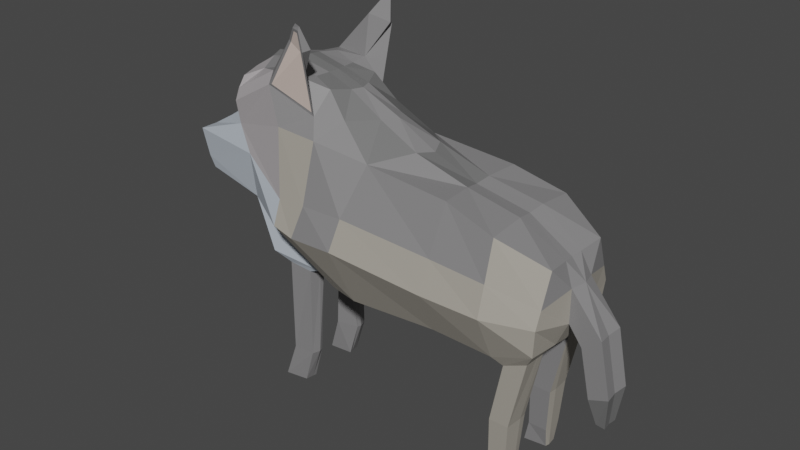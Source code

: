 # Source: wolf.blend  (saved by Blender 3.1.7; exported with 4.5.12 LTS)
import bpy
from mathutils import Matrix  # noqa: F401  (used for matrix-valued properties, if any)

bpy.ops.wm.read_factory_settings(use_empty=True)
scene = bpy.context.scene
scene.name = 'Scene'

# ---- collections
col_collection = bpy.data.collections.new('Collection'); scene.collection.children.link(col_collection)

# ---- materials (node trees are filled in below, after node groups)
mat_back = bpy.data.materials.new('Back')
mat_back.use_transparent_shadow = False
mat_belly = bpy.data.materials.new('Belly')
mat_belly.use_transparent_shadow = False
mat_neck = bpy.data.materials.new('Neck')
mat_neck.use_transparent_shadow = False
mat_face = bpy.data.materials.new('Face')
mat_face.use_transparent_shadow = False
mat_dark = bpy.data.materials.new('Dark')
mat_dark.use_transparent_shadow = False
mat_ears = bpy.data.materials.new('Ears')
mat_ears.use_transparent_shadow = False

# ---- material node trees
mat_back.use_nodes = True; mat_back.node_tree.nodes.clear()
_N = mat_back.node_tree.nodes; _L = mat_back.node_tree.links
n0 = _N.new('ShaderNodeBsdfPrincipled'); n0.name = 'Principled BSDF'; n0.location = (10, 300)
n0.distribution = 'GGX'
n0.subsurface_method = 'RANDOM_WALK_SKIN'
n0.inputs[0].default_value = (0.2232, 0.2195, 0.2232, 1.0)
n0.inputs[3].default_value = 1.45
n0.inputs[27].default_value = (0.0, 0.0, 0.0, 1.0)
n0.inputs[28].default_value = 1.0
n1 = _N.new('ShaderNodeOutputMaterial'); n1.name = 'Material Output'; n1.location = (300, 300)
_L.new(n0.outputs[0], n1.inputs[0])
n1.is_active_output = True
mat_belly.use_nodes = True; mat_belly.node_tree.nodes.clear()
_N = mat_belly.node_tree.nodes; _L = mat_belly.node_tree.links
n0 = _N.new('ShaderNodeBsdfPrincipled'); n0.name = 'Principled BSDF'; n0.location = (10, 300)
n0.distribution = 'GGX'
n0.subsurface_method = 'RANDOM_WALK_SKIN'
n0.inputs[0].default_value = (0.3675, 0.3415, 0.2952, 1.0)
n0.inputs[3].default_value = 1.45
n0.inputs[27].default_value = (0.0, 0.0, 0.0, 1.0)
n0.inputs[28].default_value = 1.0
n1 = _N.new('ShaderNodeOutputMaterial'); n1.name = 'Material Output'; n1.location = (300, 300)
_L.new(n0.outputs[0], n1.inputs[0])
n1.is_active_output = True
mat_neck.use_nodes = True; mat_neck.node_tree.nodes.clear()
_N = mat_neck.node_tree.nodes; _L = mat_neck.node_tree.links
n0 = _N.new('ShaderNodeBsdfPrincipled'); n0.name = 'Principled BSDF'; n0.location = (10, 300)
n0.distribution = 'GGX'
n0.subsurface_method = 'RANDOM_WALK_SKIN'
n0.inputs[0].default_value = (0.521, 0.5776, 0.6445, 1.0)
n0.inputs[3].default_value = 1.45
n0.inputs[27].default_value = (0.0, 0.0, 0.0, 1.0)
n0.inputs[28].default_value = 1.0
n1 = _N.new('ShaderNodeOutputMaterial'); n1.name = 'Material Output'; n1.location = (300, 300)
_L.new(n0.outputs[0], n1.inputs[0])
n1.is_active_output = True
mat_face.use_nodes = True; mat_face.node_tree.nodes.clear()
_N = mat_face.node_tree.nodes; _L = mat_face.node_tree.links
n0 = _N.new('ShaderNodeBsdfPrincipled'); n0.name = 'Principled BSDF'; n0.location = (10, 300)
n0.distribution = 'GGX'
n0.subsurface_method = 'RANDOM_WALK_SKIN'
n0.inputs[0].default_value = (0.4342, 0.4072, 0.4179, 1.0)
n0.inputs[3].default_value = 1.45
n0.inputs[27].default_value = (0.0, 0.0, 0.0, 1.0)
n0.inputs[28].default_value = 1.0
n1 = _N.new('ShaderNodeOutputMaterial'); n1.name = 'Material Output'; n1.location = (300, 300)
_L.new(n0.outputs[0], n1.inputs[0])
n1.is_active_output = True
mat_dark.use_nodes = True; mat_dark.node_tree.nodes.clear()
_N = mat_dark.node_tree.nodes; _L = mat_dark.node_tree.links
n0 = _N.new('ShaderNodeBsdfPrincipled'); n0.name = 'Principled BSDF'; n0.location = (10, 300)
n0.distribution = 'GGX'
n0.subsurface_method = 'RANDOM_WALK_SKIN'
n0.inputs[0].default_value = (0.1574, 0.1574, 0.1574, 1.0)
n0.inputs[3].default_value = 1.45
n0.inputs[27].default_value = (0.0, 0.0, 0.0, 1.0)
n0.inputs[28].default_value = 1.0
n1 = _N.new('ShaderNodeOutputMaterial'); n1.name = 'Material Output'; n1.location = (300, 300)
_L.new(n0.outputs[0], n1.inputs[0])
n1.is_active_output = True
mat_ears.use_nodes = True; mat_ears.node_tree.nodes.clear()
_N = mat_ears.node_tree.nodes; _L = mat_ears.node_tree.links
n0 = _N.new('ShaderNodeBsdfPrincipled'); n0.name = 'Principled BSDF'; n0.location = (10, 300)
n0.distribution = 'GGX'
n0.subsurface_method = 'RANDOM_WALK_SKIN'
n0.inputs[0].default_value = (0.8, 0.6577, 0.5864, 1.0)
n0.inputs[3].default_value = 1.45
n0.inputs[27].default_value = (0.0, 0.0, 0.0, 1.0)
n0.inputs[28].default_value = 1.0
n1 = _N.new('ShaderNodeOutputMaterial'); n1.name = 'Material Output'; n1.location = (300, 300)
_L.new(n0.outputs[0], n1.inputs[0])
n1.is_active_output = True

# ---- world
world_world = bpy.data.worlds.new('World'); scene.world = world_world
world_world.use_nodes = True; world_world.node_tree.nodes.clear()
_N = world_world.node_tree.nodes; _L = world_world.node_tree.links
n0 = _N.new('ShaderNodeOutputWorld'); n0.name = 'World Output'; n0.location = (300, 300)
n1 = _N.new('ShaderNodeBackground'); n1.name = 'Background'; n1.location = (10, 300)
n1.inputs[0].default_value = (0.05088, 0.05088, 0.05088, 1.0)
_L.new(n1.outputs[0], n0.inputs[0])
n0.is_active_output = True
world_world.color = (0.05088, 0.05088, 0.05088)
world_world.use_sun_shadow = False
world_world.sun_shadow_jitter_overblur = 0.0

# ---- meshes
me_cube_003 = bpy.data.meshes.new('Cube.003')
me_cube_003.from_pydata([(-0.178, -0.454, 1.108), (-0.07166, -0.3968, 2.275), (0.6042, -0.4546, 1.165), (0.6654, -0.411, 2.215), (-0.1559, 0.0, 1.085), (0.2467, 0.0, 2.334), (0.6006, 0.0, 1.103), (0.6283, 0.0, 2.192), (1.189, -0.3888, 1.068), (1.104, -0.4534, 2.096), (1.102, 0.0, 1.143), (1.092, 0.0, 2.106), (1.387, -0.3887, 1.156), (1.491, -0.3136, 1.917), (1.458, 0.0, 1.219), (1.454, 0.0, 1.885), (-0.4017, -0.4307, 1.132), (-0.5203, -0.4851, 2.367), (-0.3336, 0.0, 1.108), (-0.9685, -0.3396, 1.129), (-1.501, -0.3143, 2.208), (-0.9746, 0.0, 1.284), (-1.712, 0.0, 2.24), (-0.1923, -0.7071, 1.634), (0.6278, -0.6646, 1.56), (1.117, -0.6285, 1.535), (1.483, -0.4641, 1.508), (1.544, 0.0, 1.404), (-0.5995, -0.6882, 1.608), (-1.25, -0.414, 1.67), (-1.266, 0.0, 1.602), (-2.083, -0.235, 1.992), (-2.073, 0.0, 1.995), (-1.945, -0.2427, 1.673), (-1.947, 0.0, 1.645), (-0.6015, 0.0, 1.115), (-0.8857, -0.4864, 2.389), (-0.7747, -0.3184, 1.098), (-0.7813, -0.6859, 1.658), (-0.7385, -0.2051, 2.752), (-0.6985, 0.0, 2.762), (-0.9421, -0.2479, 2.798), (-0.9841, 0.0, 2.825), (-1.45, -0.289, 2.621), (-1.505, 0.0, 2.644), (-1.328, 0.0, 2.788), (-1.27, -0.2355, 2.705), (-0.166, -0.6035, 1.881), (-0.5265, -0.6186, 1.879), (-1.296, -0.4219, 2.033), (0.6425, -0.5656, 1.816), (1.112, -0.5526, 1.778), (1.486, -0.4126, 1.648), (1.58, 0.0, 1.727), (-2.004, -0.2389, 1.762), (-2.047, 0.0, 1.739), (-0.7716, -0.6208, 1.865), (-1.01, -0.4137, 2.682), (-0.6238, -0.3891, 2.543), (-1.503, -0.3483, 2.413), (-1.636, 0.0, 2.375), (-0.09598, 0.0, 2.517), (-0.3725, -0.2978, 2.506), (-0.7328, -0.3396, 2.768), (-1.032, -0.368, 2.775), (-1.497, -0.3107, 2.513), (-1.556, 0.0, 2.525), (-0.4504, 0.0, 2.673), (-0.5532, -0.2527, 2.701), (-0.7428, -0.4515, 3.077), (-0.5852, -0.4982, 3.04), (-0.555, -0.442, 3.053), (-0.7451, -0.407, 3.097), (-0.6702, -0.4904, 3.18), (-0.6253, -0.5043, 3.178), (-0.6022, -0.502, 3.232), (-0.6496, -0.4935, 3.243), (-1.108, -0.3885, 1.209), (-0.9256, -0.1905, 1.141), (-0.7501, -0.1831, 1.096), (-0.6549, -0.3352, 1.151), (-0.9685, -0.3396, 0.3045), (-0.7764, -0.3299, 0.3045), (-0.9614, -0.1854, 0.3045), (-0.7658, -0.227, 0.3045), (-1.067, -0.356, -4.88e-07), (-0.871, -0.3235, -4.88e-07), (-1.06, -0.2018, -4.88e-07), (-0.8544, -0.222, -4.88e-07), (1.118, -0.4445, 1.142), (1.462, -0.4455, 1.274), (1.18, -0.1756, 1.12), (1.081, -0.1716, 0.5569), (1.387, -0.1761, 1.168), (1.259, -0.1721, 0.5569), (1.092, -0.3928, 0.5569), (1.258, -0.3927, 0.5569), (1.036, -0.2016, -4.88e-07), (1.224, -0.2247, -4.88e-07), (1.045, -0.3628, -4.88e-07), (1.224, -0.3375, -4.88e-07), (-0.1631, -0.1458, 1.085), (0.6428, -0.1296, 2.213), (0.1814, -0.1408, 2.354), (0.6028, -0.1571, 1.103), (1.105, -0.1418, 2.127), (1.107, -0.1404, 1.143), (1.466, -0.09905, 1.895), (1.459, -0.1407, 1.237), (-0.3563, -0.1439, 1.099), (-1.015, -0.127, 1.262), (-1.69, -0.1114, 2.222), (-1.261, -0.1307, 1.624), (1.544, -0.1272, 1.435), (-2.08, -0.0719, 1.993), (-1.95, -0.07438, 1.645), (-0.6194, -0.1126, 1.118), (-0.7164, -0.08626, 2.757), (-0.9882, -0.09369, 2.815), (-1.498, -0.101, 2.642), (-1.308, -0.08382, 2.763), (-2.045, -0.07077, 1.742), (1.544, -0.1272, 1.717), (-0.1784, -0.1143, 2.512), (-1.627, -0.1171, 2.371), (-0.4825, -0.09714, 2.676), (-1.549, -0.1101, 2.527), (-0.9562, -0.2364, 1.129), (-0.754, -0.2221, 1.097), (-0.9755, -0.2341, 0.3045), (-0.755, -0.2628, 0.3045), (-1.076, -0.2505, -4.88e-07), (-0.8597, -0.2541, -4.88e-07), (1.167, -0.2429, 1.065), (1.387, -0.2432, 1.177), (1.074, -0.2414, 0.5569), (1.267, -0.2417, 0.5569), (1.029, -0.2525, -4.88e-07), (1.233, -0.2603, -4.88e-07), (1.632, 0.0, 1.264), (1.791, 0.0, 1.379), (1.656, -0.1242, 1.281), (1.809, -0.1242, 1.392), (1.718, 0.0, 0.8693), (1.884, 0.0, 0.9327), (1.742, -0.1207, 0.8785), (1.903, -0.1207, 0.9397), (1.786, 0.0, 0.6627), (1.862, 0.0, 0.654), (1.797, -0.07294, 0.6615), (1.871, -0.07294, 0.6531), (1.083, -0.3711, 0.1753), (1.234, -0.3711, 0.1753), (1.074, -0.1933, 0.1753), (1.234, -0.1937, 0.1753), (1.242, -0.2497, 0.1753), (1.067, -0.2495, 0.1753), (-0.6022, -0.3867, 2.511), (-1.045, -0.4091, 2.671), (-0.6079, -0.4936, 3.039), (-0.7614, -0.4496, 3.091), (-0.6063, -0.5133, 3.201), (-0.6815, -0.49, 3.203)], [], [(104, 6, 10, 106), (50, 3, 1, 47), (101, 104, 2, 0), (102, 103, 1, 3), (101, 0, 16, 109), (133, 91, 92, 135), (24, 2, 89, 25), (102, 3, 9, 105), (122, 107, 13, 52), (105, 9, 13, 107), (25, 89, 90, 26), (47, 1, 17, 48), (126, 65, 43, 119), (56, 36, 20, 49), (65, 64, 46, 43), (128, 37, 82, 130), (80, 38, 29, 77), (110, 112, 30, 21), (0, 23, 28, 16), (51, 25, 26, 52), (108, 113, 26, 90), (50, 24, 25, 51), (2, 24, 23, 0), (121, 114, 32, 55), (111, 22, 32, 114), (49, 20, 31, 54), (112, 29, 33, 115), (16, 28, 38, 80), (109, 16, 80, 116), (64, 63, 41, 46), (48, 17, 36, 56), (117, 40, 42, 118), (120, 45, 44, 119), (118, 42, 45, 120), (125, 67, 40, 117), (63, 68, 39, 41), (28, 48, 56, 38), (29, 49, 54, 33), (115, 121, 55, 34), (3, 50, 51, 9), (9, 51, 52, 13), (38, 56, 49, 29), (23, 47, 48, 28), (113, 122, 52, 26), (24, 50, 47, 23), (17, 1, 62, 157), (103, 5, 61, 123), (36, 17, 157, 158), (20, 36, 158, 59), (111, 20, 59, 124), (157, 62, 68, 63), (123, 61, 67, 125), (57, 58, 159, 69), (59, 158, 64, 65), (124, 59, 65, 126), (71, 72, 76, 75), (64, 158, 160, 72), (63, 64, 72, 71), (157, 63, 71, 70), (162, 161, 75, 76), (69, 159, 74, 73), (70, 71, 75, 161), (72, 160, 162, 76), (127, 19, 77, 110), (79, 78, 21, 35), (19, 37, 80, 77), (128, 79, 35, 116), (83, 84, 88, 87), (78, 79, 84, 83), (37, 19, 81, 82), (127, 78, 83, 129), (132, 86, 85, 131), (130, 82, 86, 132), (129, 83, 87, 131), (82, 81, 85, 86), (133, 8, 89, 106), (134, 93, 14, 108), (93, 91, 10, 14), (8, 12, 90, 89), (152, 151, 99, 100), (12, 8, 95, 96), (91, 93, 94, 92), (134, 12, 96, 136), (137, 97, 98, 138), (156, 153, 97, 137), (155, 152, 100, 138), (153, 154, 98, 97), (154, 155, 138, 98), (151, 156, 137, 99), (99, 137, 138, 100), (93, 134, 136, 94), (12, 134, 108, 90), (91, 133, 106, 10), (81, 129, 131, 85), (84, 130, 132, 88), (88, 132, 131, 87), (19, 127, 129, 81), (37, 128, 116, 80), (78, 127, 110, 21), (60, 124, 126, 66), (62, 123, 125, 68), (22, 111, 124, 60), (1, 103, 123, 62), (113, 27, 139, 141), (33, 54, 121, 115), (68, 125, 117, 39), (41, 118, 120, 46), (46, 120, 119, 43), (39, 117, 118, 41), (18, 109, 116, 35), (30, 112, 115, 34), (20, 111, 114, 31), (54, 31, 114, 121), (14, 27, 113, 108), (77, 29, 112, 110), (79, 128, 130, 84), (66, 126, 119, 44), (11, 105, 107, 15), (53, 15, 107, 122), (7, 102, 105, 11), (8, 133, 135, 95), (4, 101, 109, 18), (7, 5, 103, 102), (4, 6, 104, 101), (2, 104, 106, 89), (142, 141, 145, 146), (53, 122, 142, 140), (122, 113, 141, 142), (144, 146, 150, 148), (141, 139, 143, 145), (140, 142, 146, 144), (147, 148, 150, 149), (146, 145, 149, 150), (145, 143, 147, 149), (95, 135, 156, 151), (94, 136, 155, 154), (92, 94, 154, 153), (136, 96, 152, 155), (135, 92, 153, 156), (96, 95, 151, 152), (58, 57, 158, 157), (159, 58, 157, 70), (57, 69, 160, 158), (73, 74, 161, 162), (74, 159, 70, 161), (69, 73, 162, 160)])
me_cube_003.polygons.foreach_set('material_index', [1, 0, 1, 0, 1, 0, 1, 0, 0, 0, 1, 0, 3, 3, 3, 0, 2, 2, 1, 1, 1, 1, 1, 2, 2, 2, 2, 1, 1, 0, 1, 4, 0, 4, 4, 0, 1, 2, 2, 0, 1, 2, 0, 1, 1, 0, 0, 0, 3, 3, 0, 0, 5, 3, 3, 0, 0, 0, 0, 0, 5, 0, 0, 2, 2, 2, 2, 0, 0, 0, 0, 0, 0, 0, 0, 1, 1, 1, 1, 1, 1, 0, 1, 0, 0, 1, 0, 1, 1, 0, 1, 1, 1, 0, 0, 0, 0, 2, 2, 3, 4, 3, 4, 0, 2, 4, 0, 3, 0, 1, 2, 2, 2, 1, 2, 0, 0, 0, 0, 0, 1, 1, 4, 1, 1, 0, 0, 0, 4, 0, 0, 4, 4, 4, 0, 1, 0, 1, 0, 1, 0, 0, 0, 0, 0, 0])
_uv = me_cube_003.uv_layers.new(name='UVMap')
_uv.uv.foreach_set('vector', [0.375, 0.6645, 0.375, 0.625, 0.375, 0.625, 0.375, 0.6645, 0.5362, 0.75, 0.625, 0.75, 0.625, 1.0, 0.5292, 1.0, 0.125, 0.6645, 0.375, 0.6645, 0.375, 0.75, 0.125, 0.75, 0.625, 0.6645, 0.875, 0.6645, 0.875, 0.75, 0.625, 0.75, 0.125, 0.6645, 0.125, 0.75, 0.125, 0.75, 0.125, 0.6645, 0.375, 0.6878, 0.375, 0.6689, 0.375, 0.6689, 0.375, 0.6878, 0.4793, 0.75, 0.375, 0.75, 0.375, 0.75, 0.4793, 0.75, 0.625, 0.6645, 0.625, 0.75, 0.625, 0.75, 0.625, 0.6645, 0.5292, 0.6645, 0.625, 0.6645, 0.625, 0.75, 0.5292, 0.75, 0.625, 0.6645, 0.625, 0.75, 0.625, 0.75, 0.625, 0.6645, 0.4793, 0.75, 0.375, 0.75, 0.375, 0.75, 0.4793, 0.75, 0.5292, 1.0, 0.625, 1.0, 0.625, 1.0, 0.5292, 1.0, 0.875, 0.6645, 0.875, 0.75, 0.875, 0.75, 0.875, 0.6645, 0.5292, 1.0, 0.625, 1.0, 0.6225, 1.0, 0.5292, 1.0, 0.625, 1.0, 0.625, 1.0, 0.625, 1.0, 0.625, 1.0, 0.125, 0.6712, 0.125, 0.7315, 0.125, 0.7315, 0.125, 0.6844, 0.375, 1.0, 0.4793, 1.0, 0.4793, 1.0, 0.375, 1.0, 0.375, 0.08552, 0.4793, 0.08552, 0.4793, 0.125, 0.375, 0.125, 0.375, 1.0, 0.4793, 1.0, 0.4793, 1.0, 0.375, 1.0, 0.5424, 0.75, 0.4793, 0.75, 0.4793, 0.75, 0.5292, 0.75, 0.375, 0.6645, 0.479, 0.6709, 0.4793, 0.75, 0.375, 0.75, 0.5362, 0.75, 0.4793, 0.75, 0.4793, 0.75, 0.5424, 0.75, 0.375, 0.75, 0.4793, 0.75, 0.4793, 1.0, 0.375, 1.0, 0.5292, 0.08552, 0.625, 0.08552, 0.625, 0.125, 0.5292, 0.125, 0.875, 0.6524, 0.875, 0.625, 0.875, 0.625, 0.875, 0.6645, 0.5292, 1.0, 0.6225, 1.0, 0.625, 1.0, 0.5292, 1.0, 0.4793, 0.08552, 0.4793, 0.0, 0.4793, 0.0, 0.4793, 0.08552, 0.375, 1.0, 0.4793, 1.0, 0.4793, 1.0, 0.375, 1.0, 0.125, 0.6645, 0.125, 0.75, 0.125, 0.75, 0.125, 0.6645, 0.625, 1.0, 0.625, 1.0, 0.625, 1.0, 0.625, 1.0, 0.5292, 1.0, 0.625, 1.0, 0.625, 1.0, 0.5292, 1.0, 0.875, 0.6645, 0.875, 0.625, 0.875, 0.625, 0.875, 0.6645, 0.875, 0.6645, 0.875, 0.625, 0.875, 0.625, 0.875, 0.6645, 0.875, 0.6645, 0.875, 0.625, 0.875, 0.625, 0.875, 0.6645, 0.875, 0.6645, 0.875, 0.625, 0.875, 0.625, 0.875, 0.6645, 0.625, 1.0, 0.625, 1.0, 0.625, 1.0, 0.625, 1.0, 0.4793, 1.0, 0.5292, 1.0, 0.5292, 1.0, 0.4793, 1.0, 0.4793, 1.0, 0.5292, 1.0, 0.5292, 1.0, 0.4793, 1.0, 0.4793, 0.08552, 0.5292, 0.08552, 0.5292, 0.125, 0.4793, 0.125, 0.625, 0.75, 0.5362, 0.75, 0.5424, 0.75, 0.625, 0.75, 0.625, 0.75, 0.5424, 0.75, 0.5292, 0.75, 0.625, 0.75, 0.4793, 1.0, 0.5292, 1.0, 0.5292, 1.0, 0.4793, 1.0, 0.4793, 1.0, 0.5292, 1.0, 0.5292, 1.0, 0.4793, 1.0, 0.479, 0.6709, 0.5292, 0.6645, 0.5292, 0.75, 0.4793, 0.75, 0.4793, 0.75, 0.5362, 0.75, 0.5292, 1.0, 0.4793, 1.0, 0.625, 1.0, 0.625, 1.0, 0.625, 1.0, 0.625, 1.0, 0.875, 0.6645, 0.875, 0.625, 0.875, 0.625, 0.875, 0.6645, 0.625, 1.0, 0.625, 1.0, 0.625, 1.0, 0.625, 1.0, 0.6225, 1.0, 0.625, 1.0, 0.625, 1.0, 0.6246, 1.0, 0.875, 0.6524, 0.875, 0.7117, 0.875, 0.7531, 0.875, 0.6607, 0.625, 1.0, 0.625, 1.0, 0.625, 1.0, 0.625, 1.0, 0.875, 0.6645, 0.875, 0.625, 0.875, 0.625, 0.875, 0.6645, 0.625, 1.0, 0.625, 1.0, 0.625, 1.0, 0.625, 1.0, 0.6246, 1.0, 0.625, 1.0, 0.625, 1.0, 0.625, 1.0, 0.875, 0.6607, 0.875, 0.7531, 0.875, 0.75, 0.875, 0.6645, 0.625, 1.0, 0.625, 1.0, 0.625, 1.0, 0.625, 1.0, 0.625, 1.0, 0.625, 1.0, 0.625, 1.0, 0.625, 1.0, 0.625, 1.0, 0.625, 1.0, 0.625, 1.0, 0.625, 1.0, 0.625, 1.0, 0.625, 1.0, 0.625, 1.0, 0.625, 1.0, 0.625, 1.0, 0.625, 1.0, 0.625, 1.0, 0.625, 1.0, 0.625, 1.0, 0.625, 1.0, 0.625, 1.0, 0.625, 1.0, 0.625, 1.0, 0.625, 1.0, 0.625, 1.0, 0.625, 1.0, 0.625, 1.0, 0.625, 1.0, 0.625, 1.0, 0.625, 1.0, 0.125, 0.671, 0.125, 0.7323, 0.125, 0.75, 0.125, 0.6645, 0.125, 0.6435, 0.125, 0.6426, 0.125, 0.625, 0.125, 0.625, 0.125, 0.7323, 0.125, 0.7315, 0.125, 0.75, 0.125, 0.75, 0.125, 0.6712, 0.125, 0.6435, 0.125, 0.625, 0.125, 0.6645, 0.125, 0.6426, 0.125, 0.6435, 0.125, 0.6435, 0.125, 0.6426, 0.125, 0.6426, 0.125, 0.6435, 0.125, 0.6435, 0.125, 0.6426, 0.125, 0.7315, 0.125, 0.7323, 0.125, 0.7323, 0.125, 0.7315, 0.125, 0.671, 0.125, 0.6426, 0.125, 0.6426, 0.125, 0.671, 0.125, 0.6713, 0.125, 0.7315, 0.125, 0.7323, 0.125, 0.671, 0.125, 0.6844, 0.125, 0.7315, 0.125, 0.7315, 0.125, 0.6713, 0.125, 0.671, 0.125, 0.6426, 0.125, 0.6426, 0.125, 0.671, 0.125, 0.7315, 0.125, 0.7323, 0.125, 0.7323, 0.125, 0.7315, 0.375, 0.6878, 0.375, 0.7287, 0.375, 0.75, 0.375, 0.6645, 0.375, 0.6878, 0.375, 0.6689, 0.375, 0.625, 0.375, 0.6645, 0.375, 0.6689, 0.375, 0.6689, 0.375, 0.625, 0.375, 0.625, 0.375, 0.7287, 0.375, 0.7288, 0.375, 0.75, 0.375, 0.75, 0.375, 0.7288, 0.375, 0.7287, 0.375, 0.7287, 0.375, 0.7288, 0.375, 0.7288, 0.375, 0.7287, 0.375, 0.7287, 0.375, 0.7288, 0.375, 0.6689, 0.375, 0.6689, 0.375, 0.6689, 0.375, 0.6689, 0.375, 0.6878, 0.375, 0.7288, 0.375, 0.7288, 0.375, 0.6878, 0.375, 0.6878, 0.375, 0.6689, 0.375, 0.6689, 0.375, 0.6878, 0.375, 0.6878, 0.375, 0.6689, 0.375, 0.6689, 0.375, 0.6878, 0.375, 0.6878, 0.375, 0.7288, 0.375, 0.7288, 0.375, 0.6878, 0.375, 0.6689, 0.375, 0.6689, 0.375, 0.6689, 0.375, 0.6689, 0.375, 0.6689, 0.375, 0.6878, 0.375, 0.6878, 0.375, 0.6689, 0.375, 0.7287, 0.375, 0.6878, 0.375, 0.6878, 0.375, 0.7287, 0.375, 0.7287, 0.375, 0.6878, 0.375, 0.6878, 0.375, 0.7288, 0.375, 0.6689, 0.375, 0.6878, 0.375, 0.6878, 0.375, 0.6689, 0.375, 0.7288, 0.375, 0.6878, 0.375, 0.6645, 0.375, 0.75, 0.375, 0.6689, 0.375, 0.6878, 0.375, 0.6645, 0.375, 0.625, 0.125, 0.7323, 0.125, 0.671, 0.125, 0.671, 0.125, 0.7323, 0.125, 0.6435, 0.125, 0.6844, 0.125, 0.6713, 0.125, 0.6435, 0.125, 0.6435, 0.125, 0.6713, 0.125, 0.671, 0.125, 0.6426, 0.125, 0.7323, 0.125, 0.671, 0.125, 0.671, 0.125, 0.7323, 0.125, 0.7315, 0.125, 0.6712, 0.125, 0.6645, 0.125, 0.75, 0.125, 0.6426, 0.125, 0.671, 0.125, 0.6645, 0.125, 0.625, 0.875, 0.625, 0.875, 0.6607, 0.875, 0.6645, 0.875, 0.625, 0.875, 0.75, 0.875, 0.6645, 0.875, 0.6645, 0.875, 0.75, 0.875, 0.625, 0.875, 0.6524, 0.875, 0.6607, 0.875, 0.625, 0.875, 0.75, 0.875, 0.6645, 0.875, 0.6645, 0.875, 0.75, 0.479, 0.6709, 0.4793, 0.625, 0.4793, 0.625, 0.4793, 0.6774, 0.4793, 0.0, 0.5292, 0.0, 0.5292, 0.08552, 0.4793, 0.08552, 0.875, 0.75, 0.875, 0.6645, 0.875, 0.6645, 0.875, 0.75, 0.875, 0.75, 0.875, 0.6645, 0.875, 0.6645, 0.875, 0.75, 0.875, 0.75, 0.875, 0.6645, 0.875, 0.6645, 0.875, 0.75, 0.875, 0.75, 0.875, 0.6645, 0.875, 0.6645, 0.875, 0.75, 0.125, 0.625, 0.125, 0.6645, 0.125, 0.6645, 0.125, 0.625, 0.4793, 0.125, 0.4793, 0.08552, 0.4793, 0.08552, 0.4793, 0.125, 0.875, 0.7117, 0.875, 0.6524, 0.875, 0.6645, 0.875, 0.75, 0.5292, 0.0, 0.625, 0.0, 0.625, 0.08552, 0.5292, 0.08552, 0.375, 0.625, 0.4793, 0.625, 0.479, 0.6709, 0.375, 0.6645, 0.375, 0.0, 0.4793, 0.0, 0.4793, 0.08552, 0.375, 0.08552, 0.125, 0.6435, 0.125, 0.6712, 0.125, 0.6844, 0.125, 0.6435, 0.875, 0.625, 0.875, 0.6645, 0.875, 0.6645, 0.875, 0.625, 0.625, 0.625, 0.625, 0.6645, 0.625, 0.6645, 0.625, 0.625, 0.5292, 0.625, 0.625, 0.625, 0.625, 0.6645, 0.5292, 0.6645, 0.625, 0.625, 0.625, 0.6645, 0.625, 0.6645, 0.625, 0.625, 0.375, 0.7287, 0.375, 0.6878, 0.375, 0.6878, 0.375, 0.7287, 0.125, 0.625, 0.125, 0.6645, 0.125, 0.6645, 0.125, 0.625, 0.625, 0.625, 0.875, 0.625, 0.875, 0.6645, 0.625, 0.6645, 0.125, 0.625, 0.375, 0.625, 0.375, 0.6645, 0.125, 0.6645, 0.375, 0.75, 0.375, 0.6645, 0.375, 0.6645, 0.375, 0.75, 0.5292, 0.6774, 0.4793, 0.6774, 0.4793, 0.6774, 0.5292, 0.6774, 0.5292, 0.625, 0.5292, 0.6645, 0.5292, 0.6774, 0.5292, 0.625, 0.5292, 0.6645, 0.479, 0.6709, 0.4793, 0.6774, 0.5292, 0.6774, 0.5292, 0.625, 0.5292, 0.6774, 0.5292, 0.6774, 0.5292, 0.625, 0.4793, 0.6774, 0.4793, 0.625, 0.4793, 0.625, 0.4793, 0.6774, 0.5292, 0.625, 0.5292, 0.6774, 0.5292, 0.6774, 0.5292, 0.625, 0.4793, 0.625, 0.5292, 0.625, 0.5292, 0.6774, 0.4793, 0.6774, 0.5292, 0.6774, 0.4793, 0.6774, 0.4793, 0.6774, 0.5292, 0.6774, 0.4793, 0.6774, 0.4793, 0.625, 0.4793, 0.625, 0.4793, 0.6774, 0.375, 0.7287, 0.375, 0.6878, 0.375, 0.6878, 0.375, 0.7287, 0.375, 0.6689, 0.375, 0.6878, 0.375, 0.6878, 0.375, 0.6689, 0.375, 0.6689, 0.375, 0.6689, 0.375, 0.6689, 0.375, 0.6689, 0.375, 0.6878, 0.375, 0.7288, 0.375, 0.7288, 0.375, 0.6878, 0.375, 0.6878, 0.375, 0.6689, 0.375, 0.6689, 0.375, 0.6878, 0.375, 0.7288, 0.375, 0.7287, 0.375, 0.7287, 0.375, 0.7288, 0.625, 1.0, 0.625, 1.0, 0.625, 1.0, 0.625, 1.0, 0.625, 1.0, 0.625, 1.0, 0.625, 1.0, 0.625, 1.0, 0.625, 1.0, 0.625, 1.0, 0.625, 1.0, 0.625, 1.0, 0.625, 1.0, 0.625, 1.0, 0.625, 1.0, 0.625, 1.0, 0.625, 1.0, 0.625, 1.0, 0.625, 1.0, 0.625, 1.0, 0.625, 1.0, 0.625, 1.0, 0.625, 1.0, 0.625, 1.0])
me_cube_003.materials.append(mat_back)
me_cube_003.materials.append(mat_belly)
me_cube_003.materials.append(mat_neck)
me_cube_003.materials.append(mat_face)
me_cube_003.materials.append(mat_dark)
me_cube_003.materials.append(mat_ears)
me_cube_003.use_remesh_fix_poles = True
me_cube_003.use_remesh_preserve_attributes = False
me_cube_003.update()

# ---- objects
ob_empty = bpy.data.objects.new('Empty', None)
ob_cube = bpy.data.objects.new('Cube', me_cube_003)

# ---- transforms, parenting, visibility, modifiers, constraints
ob_empty.location = (0.0, 0.0, 0.0)
ob_empty.rotation_euler = (1.571, 0.0, 0.0)
ob_empty.empty_display_type = 'IMAGE'
ob_empty.empty_display_size = 5.0
ob_cube.location = (0.0, 0.0, 0.0)
_m = ob_cube.modifiers.new('Mirror', 'MIRROR')
_m.use_axis = (False, True, False)
_m.use_clip = True

# ---- collection membership
col_collection.objects.link(ob_empty)
col_collection.objects.link(ob_cube)

# ---- scene / render settings (as saved in the file)
scene.frame_start = 1; scene.frame_end = 250; scene.frame_set(1)
scene.render.engine = 'BLENDER_EEVEE_NEXT'
scene.cycles.sampling_pattern = 'TABULATED_SOBOL'
scene.cycles.use_light_tree = False
scene.view_settings.view_transform = 'Filmic'
bpy.context.view_layer.update()

# ---- added for rendering (the .blend has no active camera and no usable light): camera, sun
cam_auto = bpy.data.cameras.new('AutoCamera')
cam_auto.lens = 50.0
cam_auto.sensor_width = 36.0
cam_auto.clip_end = 1000.0
ob_auto_camera = bpy.data.objects.new('AutoCamera', cam_auto)
scene.collection.objects.link(ob_auto_camera)
ob_auto_camera.location = (4.8411, -5.91755, 5.56668)
ob_auto_camera.rotation_euler = (1.09748, -7.21219e-08, 0.694738)
scene.camera = ob_auto_camera
light_auto_sun = bpy.data.lights.new('AutoSun', 'SUN')
light_auto_sun.energy = 3.0
light_auto_sun.angle = 0.0523599
ob_auto_sun = bpy.data.objects.new('AutoSun', light_auto_sun)
scene.collection.objects.link(ob_auto_sun)
ob_auto_sun.rotation_euler = (0.872665, 0.174533, 0.523599)
bpy.context.view_layer.update()
